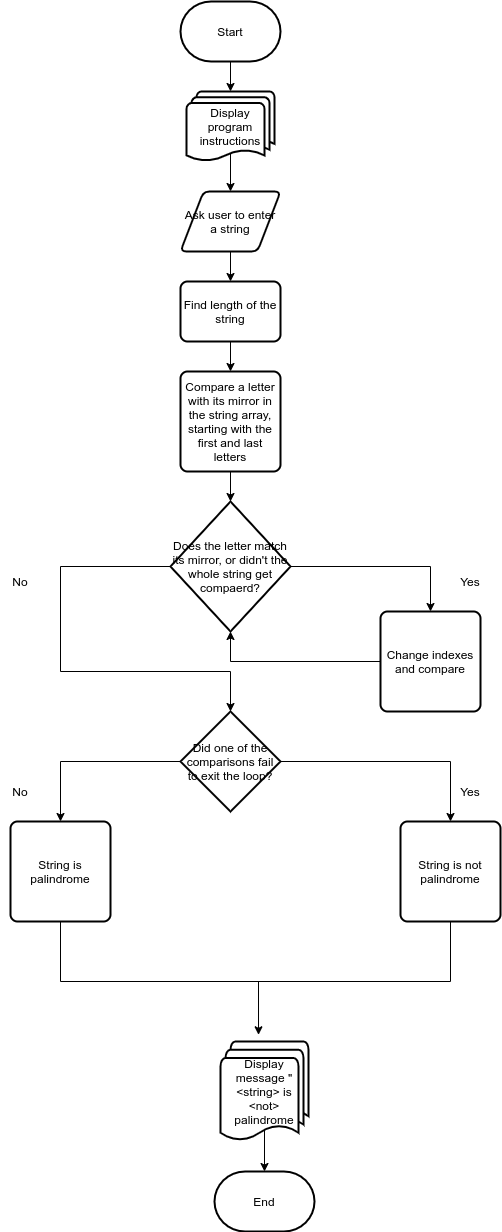

The diagram above was exported from draw.io. Its source (the exported page's mxGraphModel, read from the mxfile embedded in the PNG):
<mxGraphModel dx="868" dy="504" grid="1" gridSize="10" guides="1" tooltips="1" connect="1" arrows="1" fold="1" page="0" pageScale="1" pageWidth="850" pageHeight="1100" math="0" shadow="0">
  <root>
    <mxCell id="0" />
    <mxCell id="1" parent="0" />
    <mxCell id="3ufqAh2mqwiDaziekGI9-2" style="edgeStyle=orthogonalEdgeStyle;rounded=0;orthogonalLoop=1;jettySize=auto;html=1;exitX=0.5;exitY=1;exitDx=0;exitDy=0;exitPerimeter=0;" parent="1" source="3ufqAh2mqwiDaziekGI9-1" target="3ufqAh2mqwiDaziekGI9-3" edge="1">
      <mxGeometry relative="1" as="geometry">
        <mxPoint x="410" y="170" as="targetPoint" />
      </mxGeometry>
    </mxCell>
    <mxCell id="3ufqAh2mqwiDaziekGI9-1" value="Start" style="strokeWidth=2;html=1;shape=mxgraph.flowchart.terminator;whiteSpace=wrap;" parent="1" vertex="1">
      <mxGeometry x="360" y="70" width="100" height="60" as="geometry" />
    </mxCell>
    <mxCell id="3ufqAh2mqwiDaziekGI9-4" style="edgeStyle=orthogonalEdgeStyle;rounded=0;orthogonalLoop=1;jettySize=auto;html=1;exitX=0.5;exitY=0.88;exitDx=0;exitDy=0;exitPerimeter=0;" parent="1" source="3ufqAh2mqwiDaziekGI9-3" target="3ufqAh2mqwiDaziekGI9-5" edge="1">
      <mxGeometry relative="1" as="geometry">
        <mxPoint x="410" y="260" as="targetPoint" />
      </mxGeometry>
    </mxCell>
    <mxCell id="3ufqAh2mqwiDaziekGI9-3" value="Display program instructions" style="strokeWidth=2;html=1;shape=mxgraph.flowchart.multi-document;whiteSpace=wrap;" parent="1" vertex="1">
      <mxGeometry x="366" y="160" width="88" height="70" as="geometry" />
    </mxCell>
    <mxCell id="3ufqAh2mqwiDaziekGI9-6" style="edgeStyle=orthogonalEdgeStyle;rounded=0;orthogonalLoop=1;jettySize=auto;html=1;exitX=0.5;exitY=1;exitDx=0;exitDy=0;" parent="1" source="3ufqAh2mqwiDaziekGI9-5" target="3ufqAh2mqwiDaziekGI9-7" edge="1">
      <mxGeometry relative="1" as="geometry">
        <mxPoint x="410" y="360" as="targetPoint" />
      </mxGeometry>
    </mxCell>
    <mxCell id="3ufqAh2mqwiDaziekGI9-5" value="Ask user to enter a string" style="shape=parallelogram;html=1;strokeWidth=2;perimeter=parallelogramPerimeter;whiteSpace=wrap;rounded=1;arcSize=12;size=0.23;" parent="1" vertex="1">
      <mxGeometry x="360" y="260" width="100" height="60" as="geometry" />
    </mxCell>
    <mxCell id="3ufqAh2mqwiDaziekGI9-8" style="edgeStyle=orthogonalEdgeStyle;rounded=0;orthogonalLoop=1;jettySize=auto;html=1;exitX=0.5;exitY=1;exitDx=0;exitDy=0;" parent="1" source="3ufqAh2mqwiDaziekGI9-7" target="3ufqAh2mqwiDaziekGI9-9" edge="1">
      <mxGeometry relative="1" as="geometry">
        <mxPoint x="410" y="450" as="targetPoint" />
      </mxGeometry>
    </mxCell>
    <mxCell id="3ufqAh2mqwiDaziekGI9-7" value="Find length of the string" style="rounded=1;whiteSpace=wrap;html=1;absoluteArcSize=1;arcSize=14;strokeWidth=2;" parent="1" vertex="1">
      <mxGeometry x="360" y="350" width="100" height="60" as="geometry" />
    </mxCell>
    <mxCell id="3ufqAh2mqwiDaziekGI9-10" style="edgeStyle=orthogonalEdgeStyle;rounded=0;orthogonalLoop=1;jettySize=auto;html=1;exitX=0.5;exitY=1;exitDx=0;exitDy=0;" parent="1" source="3ufqAh2mqwiDaziekGI9-9" target="3ufqAh2mqwiDaziekGI9-11" edge="1">
      <mxGeometry relative="1" as="geometry">
        <mxPoint x="410" y="570" as="targetPoint" />
      </mxGeometry>
    </mxCell>
    <mxCell id="3ufqAh2mqwiDaziekGI9-9" value="Compare a letter with its mirror in the string array, starting with the first and last letters" style="rounded=1;whiteSpace=wrap;html=1;absoluteArcSize=1;arcSize=14;strokeWidth=2;" parent="1" vertex="1">
      <mxGeometry x="360" y="440" width="100" height="100" as="geometry" />
    </mxCell>
    <mxCell id="3ufqAh2mqwiDaziekGI9-12" style="edgeStyle=orthogonalEdgeStyle;rounded=0;orthogonalLoop=1;jettySize=auto;html=1;exitX=1;exitY=0.5;exitDx=0;exitDy=0;exitPerimeter=0;" parent="1" source="3ufqAh2mqwiDaziekGI9-11" target="3ufqAh2mqwiDaziekGI9-16" edge="1">
      <mxGeometry relative="1" as="geometry">
        <mxPoint x="610" y="680" as="targetPoint" />
        <Array as="points">
          <mxPoint x="610" y="635" />
        </Array>
      </mxGeometry>
    </mxCell>
    <mxCell id="3ufqAh2mqwiDaziekGI9-14" style="edgeStyle=orthogonalEdgeStyle;rounded=0;orthogonalLoop=1;jettySize=auto;html=1;exitX=0;exitY=0.5;exitDx=0;exitDy=0;exitPerimeter=0;" parent="1" source="3ufqAh2mqwiDaziekGI9-11" target="3ufqAh2mqwiDaziekGI9-18" edge="1">
      <mxGeometry relative="1" as="geometry">
        <mxPoint x="410" y="800" as="targetPoint" />
        <Array as="points">
          <mxPoint x="240" y="635" />
          <mxPoint x="240" y="740" />
          <mxPoint x="410" y="740" />
        </Array>
      </mxGeometry>
    </mxCell>
    <mxCell id="3ufqAh2mqwiDaziekGI9-11" value="Does the letter match its mirror, or didn't the whole string get compaerd?" style="strokeWidth=2;html=1;shape=mxgraph.flowchart.decision;whiteSpace=wrap;" parent="1" vertex="1">
      <mxGeometry x="350" y="570" width="120" height="130" as="geometry" />
    </mxCell>
    <mxCell id="3ufqAh2mqwiDaziekGI9-13" value="Yes" style="text;html=1;strokeColor=none;fillColor=none;align=center;verticalAlign=middle;whiteSpace=wrap;rounded=0;" parent="1" vertex="1">
      <mxGeometry x="630" y="640" width="40" height="20" as="geometry" />
    </mxCell>
    <mxCell id="3ufqAh2mqwiDaziekGI9-15" value="No" style="text;html=1;strokeColor=none;fillColor=none;align=center;verticalAlign=middle;whiteSpace=wrap;rounded=0;" parent="1" vertex="1">
      <mxGeometry x="180" y="640" width="40" height="20" as="geometry" />
    </mxCell>
    <mxCell id="3ufqAh2mqwiDaziekGI9-17" style="edgeStyle=orthogonalEdgeStyle;rounded=0;orthogonalLoop=1;jettySize=auto;html=1;exitX=0;exitY=0.5;exitDx=0;exitDy=0;entryX=0.5;entryY=1;entryDx=0;entryDy=0;entryPerimeter=0;" parent="1" source="3ufqAh2mqwiDaziekGI9-16" target="3ufqAh2mqwiDaziekGI9-11" edge="1">
      <mxGeometry relative="1" as="geometry" />
    </mxCell>
    <mxCell id="3ufqAh2mqwiDaziekGI9-16" value="Change indexes and compare" style="rounded=1;whiteSpace=wrap;html=1;absoluteArcSize=1;arcSize=14;strokeWidth=2;" parent="1" vertex="1">
      <mxGeometry x="560" y="680" width="100" height="100" as="geometry" />
    </mxCell>
    <mxCell id="3ufqAh2mqwiDaziekGI9-19" style="edgeStyle=orthogonalEdgeStyle;rounded=0;orthogonalLoop=1;jettySize=auto;html=1;exitX=1;exitY=0.5;exitDx=0;exitDy=0;exitPerimeter=0;" parent="1" source="3ufqAh2mqwiDaziekGI9-18" target="3ufqAh2mqwiDaziekGI9-24" edge="1">
      <mxGeometry relative="1" as="geometry">
        <mxPoint x="610" y="890" as="targetPoint" />
      </mxGeometry>
    </mxCell>
    <mxCell id="3ufqAh2mqwiDaziekGI9-20" style="edgeStyle=orthogonalEdgeStyle;rounded=0;orthogonalLoop=1;jettySize=auto;html=1;exitX=0;exitY=0.5;exitDx=0;exitDy=0;exitPerimeter=0;" parent="1" source="3ufqAh2mqwiDaziekGI9-18" target="3ufqAh2mqwiDaziekGI9-25" edge="1">
      <mxGeometry relative="1" as="geometry">
        <mxPoint x="240" y="890" as="targetPoint" />
      </mxGeometry>
    </mxCell>
    <mxCell id="3ufqAh2mqwiDaziekGI9-18" value="Did one of the comparisons fail to exit the loop?" style="strokeWidth=2;html=1;shape=mxgraph.flowchart.decision;whiteSpace=wrap;" parent="1" vertex="1">
      <mxGeometry x="360" y="780" width="100" height="100" as="geometry" />
    </mxCell>
    <mxCell id="3ufqAh2mqwiDaziekGI9-22" value="Yes" style="text;html=1;strokeColor=none;fillColor=none;align=center;verticalAlign=middle;whiteSpace=wrap;rounded=0;" parent="1" vertex="1">
      <mxGeometry x="630" y="850" width="40" height="20" as="geometry" />
    </mxCell>
    <mxCell id="3ufqAh2mqwiDaziekGI9-23" value="No" style="text;html=1;strokeColor=none;fillColor=none;align=center;verticalAlign=middle;whiteSpace=wrap;rounded=0;" parent="1" vertex="1">
      <mxGeometry x="180" y="850" width="40" height="20" as="geometry" />
    </mxCell>
    <mxCell id="3ufqAh2mqwiDaziekGI9-26" style="edgeStyle=orthogonalEdgeStyle;rounded=0;orthogonalLoop=1;jettySize=auto;html=1;exitX=0.5;exitY=1;exitDx=0;exitDy=0;entryX=0.432;entryY=-0.067;entryDx=0;entryDy=0;entryPerimeter=0;" parent="1" source="3ufqAh2mqwiDaziekGI9-24" target="3ufqAh2mqwiDaziekGI9-32" edge="1">
      <mxGeometry relative="1" as="geometry">
        <mxPoint x="440" y="1100" as="targetPoint" />
      </mxGeometry>
    </mxCell>
    <mxCell id="3ufqAh2mqwiDaziekGI9-24" value="String is not palindrome" style="rounded=1;whiteSpace=wrap;html=1;absoluteArcSize=1;arcSize=14;strokeWidth=2;" parent="1" vertex="1">
      <mxGeometry x="580" y="890" width="100" height="100" as="geometry" />
    </mxCell>
    <mxCell id="3ufqAh2mqwiDaziekGI9-25" value="String is palindrome" style="rounded=1;whiteSpace=wrap;html=1;absoluteArcSize=1;arcSize=14;strokeWidth=2;" parent="1" vertex="1">
      <mxGeometry x="190" y="890" width="100" height="100" as="geometry" />
    </mxCell>
    <mxCell id="3ufqAh2mqwiDaziekGI9-30" value="" style="endArrow=none;html=1;entryX=0.5;entryY=1;entryDx=0;entryDy=0;" parent="1" target="3ufqAh2mqwiDaziekGI9-25" edge="1">
      <mxGeometry width="50" height="50" relative="1" as="geometry">
        <mxPoint x="240" y="1050" as="sourcePoint" />
        <mxPoint x="240" y="990" as="targetPoint" />
      </mxGeometry>
    </mxCell>
    <mxCell id="3ufqAh2mqwiDaziekGI9-31" value="" style="endArrow=none;html=1;" parent="1" edge="1">
      <mxGeometry width="50" height="50" relative="1" as="geometry">
        <mxPoint x="240" y="1050" as="sourcePoint" />
        <mxPoint x="440" y="1050" as="targetPoint" />
      </mxGeometry>
    </mxCell>
    <mxCell id="3ufqAh2mqwiDaziekGI9-33" style="edgeStyle=orthogonalEdgeStyle;rounded=0;orthogonalLoop=1;jettySize=auto;html=1;exitX=0.5;exitY=0.88;exitDx=0;exitDy=0;exitPerimeter=0;" parent="1" source="3ufqAh2mqwiDaziekGI9-32" target="3ufqAh2mqwiDaziekGI9-34" edge="1">
      <mxGeometry relative="1" as="geometry">
        <mxPoint x="444" y="1240" as="targetPoint" />
      </mxGeometry>
    </mxCell>
    <mxCell id="3ufqAh2mqwiDaziekGI9-32" value="Display message &quot;&amp;lt;string&amp;gt; is &amp;lt;not&amp;gt; palindrome" style="strokeWidth=2;html=1;shape=mxgraph.flowchart.multi-document;whiteSpace=wrap;" parent="1" vertex="1">
      <mxGeometry x="400" y="1110" width="88" height="100" as="geometry" />
    </mxCell>
    <mxCell id="3ufqAh2mqwiDaziekGI9-34" value="End" style="strokeWidth=2;html=1;shape=mxgraph.flowchart.terminator;whiteSpace=wrap;" parent="1" vertex="1">
      <mxGeometry x="394" y="1240" width="100" height="60" as="geometry" />
    </mxCell>
  </root>
</mxGraphModel>